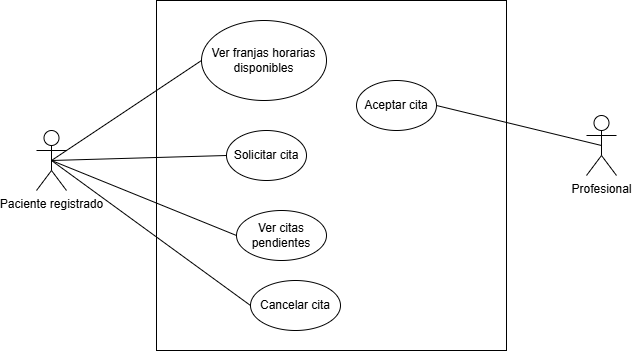

The diagram above was exported from draw.io. Its source (the exported page's mxGraphModel, read from the mxfile embedded in the PNG):
<mxGraphModel dx="1002" dy="565" grid="1" gridSize="10" guides="1" tooltips="1" connect="1" arrows="1" fold="1" page="1" pageScale="1" pageWidth="827" pageHeight="1169" math="0" shadow="0">
  <root>
    <mxCell id="0" />
    <mxCell id="1" parent="0" />
    <mxCell id="RntcWu4p1gOxSGyopx9l-1" value="Paciente registrado" style="shape=umlActor;verticalLabelPosition=bottom;verticalAlign=top;html=1;outlineConnect=0;" parent="1" vertex="1">
      <mxGeometry x="110" y="230" width="30" height="60" as="geometry" />
    </mxCell>
    <mxCell id="RntcWu4p1gOxSGyopx9l-2" value="" style="whiteSpace=wrap;html=1;aspect=fixed;" parent="1" vertex="1">
      <mxGeometry x="230" y="100" width="350" height="350" as="geometry" />
    </mxCell>
    <mxCell id="RntcWu4p1gOxSGyopx9l-3" value="Solicitar cita" style="ellipse;whiteSpace=wrap;html=1;" parent="1" vertex="1">
      <mxGeometry x="300" y="230" width="80" height="50" as="geometry" />
    </mxCell>
    <mxCell id="RntcWu4p1gOxSGyopx9l-4" value="Ver franjas horarias disponibles" style="ellipse;whiteSpace=wrap;html=1;" parent="1" vertex="1">
      <mxGeometry x="275" y="120" width="125" height="80" as="geometry" />
    </mxCell>
    <mxCell id="RntcWu4p1gOxSGyopx9l-5" value="" style="endArrow=none;html=1;rounded=0;entryX=0;entryY=0.5;entryDx=0;entryDy=0;exitX=0.5;exitY=0.5;exitDx=0;exitDy=0;exitPerimeter=0;" parent="1" source="RntcWu4p1gOxSGyopx9l-1" target="RntcWu4p1gOxSGyopx9l-4" edge="1">
      <mxGeometry width="50" height="50" relative="1" as="geometry">
        <mxPoint x="80" y="420" as="sourcePoint" />
        <mxPoint x="130" y="370" as="targetPoint" />
      </mxGeometry>
    </mxCell>
    <mxCell id="RntcWu4p1gOxSGyopx9l-6" value="" style="endArrow=none;html=1;rounded=0;entryX=0;entryY=0.5;entryDx=0;entryDy=0;exitX=0.5;exitY=0.5;exitDx=0;exitDy=0;exitPerimeter=0;" parent="1" source="RntcWu4p1gOxSGyopx9l-1" target="RntcWu4p1gOxSGyopx9l-3" edge="1">
      <mxGeometry width="50" height="50" relative="1" as="geometry">
        <mxPoint x="135" y="270" as="sourcePoint" />
        <mxPoint x="265" y="165" as="targetPoint" />
      </mxGeometry>
    </mxCell>
    <mxCell id="RntcWu4p1gOxSGyopx9l-7" value="Aceptar cita" style="ellipse;whiteSpace=wrap;html=1;" parent="1" vertex="1">
      <mxGeometry x="430" y="180" width="80" height="50" as="geometry" />
    </mxCell>
    <mxCell id="RntcWu4p1gOxSGyopx9l-8" value="Profesional" style="shape=umlActor;verticalLabelPosition=bottom;verticalAlign=top;html=1;outlineConnect=0;" parent="1" vertex="1">
      <mxGeometry x="660" y="215" width="30" height="60" as="geometry" />
    </mxCell>
    <mxCell id="RntcWu4p1gOxSGyopx9l-9" value="" style="endArrow=none;html=1;rounded=0;entryX=0.5;entryY=0.5;entryDx=0;entryDy=0;exitX=1;exitY=0.5;exitDx=0;exitDy=0;entryPerimeter=0;" parent="1" source="RntcWu4p1gOxSGyopx9l-7" target="RntcWu4p1gOxSGyopx9l-8" edge="1">
      <mxGeometry width="50" height="50" relative="1" as="geometry">
        <mxPoint x="570" y="335" as="sourcePoint" />
        <mxPoint x="715" y="320" as="targetPoint" />
      </mxGeometry>
    </mxCell>
    <mxCell id="RntcWu4p1gOxSGyopx9l-12" value="Ver citas pendientes" style="ellipse;whiteSpace=wrap;html=1;" parent="1" vertex="1">
      <mxGeometry x="310" y="310" width="90" height="50" as="geometry" />
    </mxCell>
    <mxCell id="RntcWu4p1gOxSGyopx9l-13" value="" style="endArrow=none;html=1;rounded=0;exitX=0.5;exitY=0.5;exitDx=0;exitDy=0;exitPerimeter=0;entryX=0;entryY=0.5;entryDx=0;entryDy=0;" parent="1" source="RntcWu4p1gOxSGyopx9l-1" target="RntcWu4p1gOxSGyopx9l-12" edge="1">
      <mxGeometry width="50" height="50" relative="1" as="geometry">
        <mxPoint x="135" y="270" as="sourcePoint" />
        <mxPoint x="280" y="255" as="targetPoint" />
      </mxGeometry>
    </mxCell>
    <mxCell id="kfscU6FArf2U3KlSWO2y-1" value="Cancelar cita" style="ellipse;whiteSpace=wrap;html=1;" vertex="1" parent="1">
      <mxGeometry x="324" y="380" width="90" height="50" as="geometry" />
    </mxCell>
    <mxCell id="kfscU6FArf2U3KlSWO2y-2" value="" style="endArrow=none;html=1;rounded=0;exitX=0.5;exitY=0.5;exitDx=0;exitDy=0;exitPerimeter=0;entryX=0;entryY=0.5;entryDx=0;entryDy=0;" edge="1" parent="1" source="RntcWu4p1gOxSGyopx9l-1" target="kfscU6FArf2U3KlSWO2y-1">
      <mxGeometry width="50" height="50" relative="1" as="geometry">
        <mxPoint x="125" y="350" as="sourcePoint" />
        <mxPoint x="270" y="415" as="targetPoint" />
      </mxGeometry>
    </mxCell>
  </root>
</mxGraphModel>